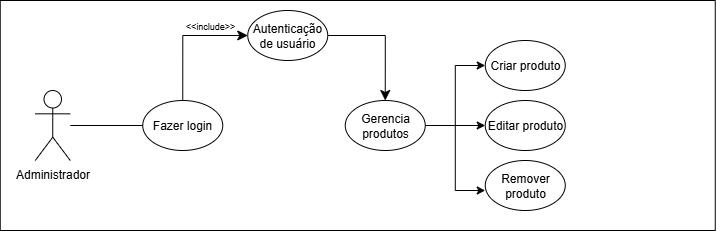

The diagram above was exported from draw.io. Its source (the exported page's mxGraphModel, read from the mxfile embedded in the PNG):
<mxGraphModel dx="1426" dy="809" grid="1" gridSize="10" guides="1" tooltips="1" connect="1" arrows="1" fold="1" page="1" pageScale="1" pageWidth="850" pageHeight="1100" math="0" shadow="0">
  <root>
    <mxCell id="0" />
    <mxCell id="1" parent="0" />
    <mxCell id="2" value="" style="rounded=0;whiteSpace=wrap;html=1;" vertex="1" parent="1">
      <mxGeometry x="6.75" y="100" width="715" height="230" as="geometry" />
    </mxCell>
    <mxCell id="3" style="edgeStyle=orthogonalEdgeStyle;rounded=0;orthogonalLoop=1;jettySize=auto;html=1;entryX=0;entryY=0.5;entryDx=0;entryDy=0;fontSize=12;startSize=8;endSize=8;exitX=0.5;exitY=0;exitDx=0;exitDy=0;" edge="1" source="4" target="16" parent="1">
      <mxGeometry relative="1" as="geometry" />
    </mxCell>
    <mxCell id="4" value="Fazer login" style="ellipse;whiteSpace=wrap;html=1;" vertex="1" parent="1">
      <mxGeometry x="149.25" y="200" width="80" height="50" as="geometry" />
    </mxCell>
    <mxCell id="5" value="&lt;font style=&quot;font-size: 9px;&quot;&gt;&amp;lt;&amp;lt;include&amp;gt;&amp;gt;&lt;/font&gt;" style="text;html=1;align=center;verticalAlign=middle;whiteSpace=wrap;rounded=0;" vertex="1" parent="1">
      <mxGeometry x="186.75" y="110" width="60" height="30" as="geometry" />
    </mxCell>
    <mxCell id="6" style="edgeStyle=orthogonalEdgeStyle;rounded=0;orthogonalLoop=1;jettySize=auto;html=1;entryX=0;entryY=0.5;entryDx=0;entryDy=0;startArrow=none;startFill=0;endArrow=none;endFill=0;" edge="1" source="7" target="4" parent="1">
      <mxGeometry relative="1" as="geometry" />
    </mxCell>
    <mxCell id="7" value="Administrador" style="shape=umlActor;verticalLabelPosition=bottom;verticalAlign=top;html=1;outlineConnect=0;" vertex="1" parent="1">
      <mxGeometry x="41.75" y="190" width="35" height="70" as="geometry" />
    </mxCell>
    <mxCell id="8" style="edgeStyle=orthogonalEdgeStyle;rounded=0;orthogonalLoop=1;jettySize=auto;html=1;entryX=0;entryY=0.5;entryDx=0;entryDy=0;" edge="1" source="10" target="12" parent="1">
      <mxGeometry relative="1" as="geometry" />
    </mxCell>
    <mxCell id="9" style="edgeStyle=orthogonalEdgeStyle;rounded=0;orthogonalLoop=1;jettySize=auto;html=1;entryX=0;entryY=0.5;entryDx=0;entryDy=0;" edge="1" source="10" target="11" parent="1">
      <mxGeometry relative="1" as="geometry" />
    </mxCell>
    <mxCell id="10" value="Gerencia produtos" style="ellipse;whiteSpace=wrap;html=1;" vertex="1" parent="1">
      <mxGeometry x="351.75" y="200" width="80" height="50" as="geometry" />
    </mxCell>
    <mxCell id="11" value="Criar produto" style="ellipse;whiteSpace=wrap;html=1;" vertex="1" parent="1">
      <mxGeometry x="491.75" y="140" width="80" height="50" as="geometry" />
    </mxCell>
    <mxCell id="12" value="Editar produto" style="ellipse;whiteSpace=wrap;html=1;" vertex="1" parent="1">
      <mxGeometry x="491.75" y="200" width="80" height="50" as="geometry" />
    </mxCell>
    <mxCell id="13" value="Remover produto" style="ellipse;whiteSpace=wrap;html=1;" vertex="1" parent="1">
      <mxGeometry x="491.75" y="260" width="80" height="50" as="geometry" />
    </mxCell>
    <mxCell id="14" style="edgeStyle=orthogonalEdgeStyle;rounded=0;orthogonalLoop=1;jettySize=auto;html=1;entryX=0;entryY=0.6;entryDx=0;entryDy=0;entryPerimeter=0;" edge="1" source="10" target="13" parent="1">
      <mxGeometry relative="1" as="geometry" />
    </mxCell>
    <mxCell id="15" style="edgeStyle=orthogonalEdgeStyle;rounded=0;orthogonalLoop=1;jettySize=auto;html=1;entryX=0.5;entryY=0;entryDx=0;entryDy=0;fontSize=12;startSize=8;endSize=8;" edge="1" source="16" target="10" parent="1">
      <mxGeometry relative="1" as="geometry" />
    </mxCell>
    <mxCell id="16" value="Autenticação de usuário" style="ellipse;whiteSpace=wrap;html=1;" vertex="1" parent="1">
      <mxGeometry x="254.25" y="110" width="80" height="50" as="geometry" />
    </mxCell>
  </root>
</mxGraphModel>